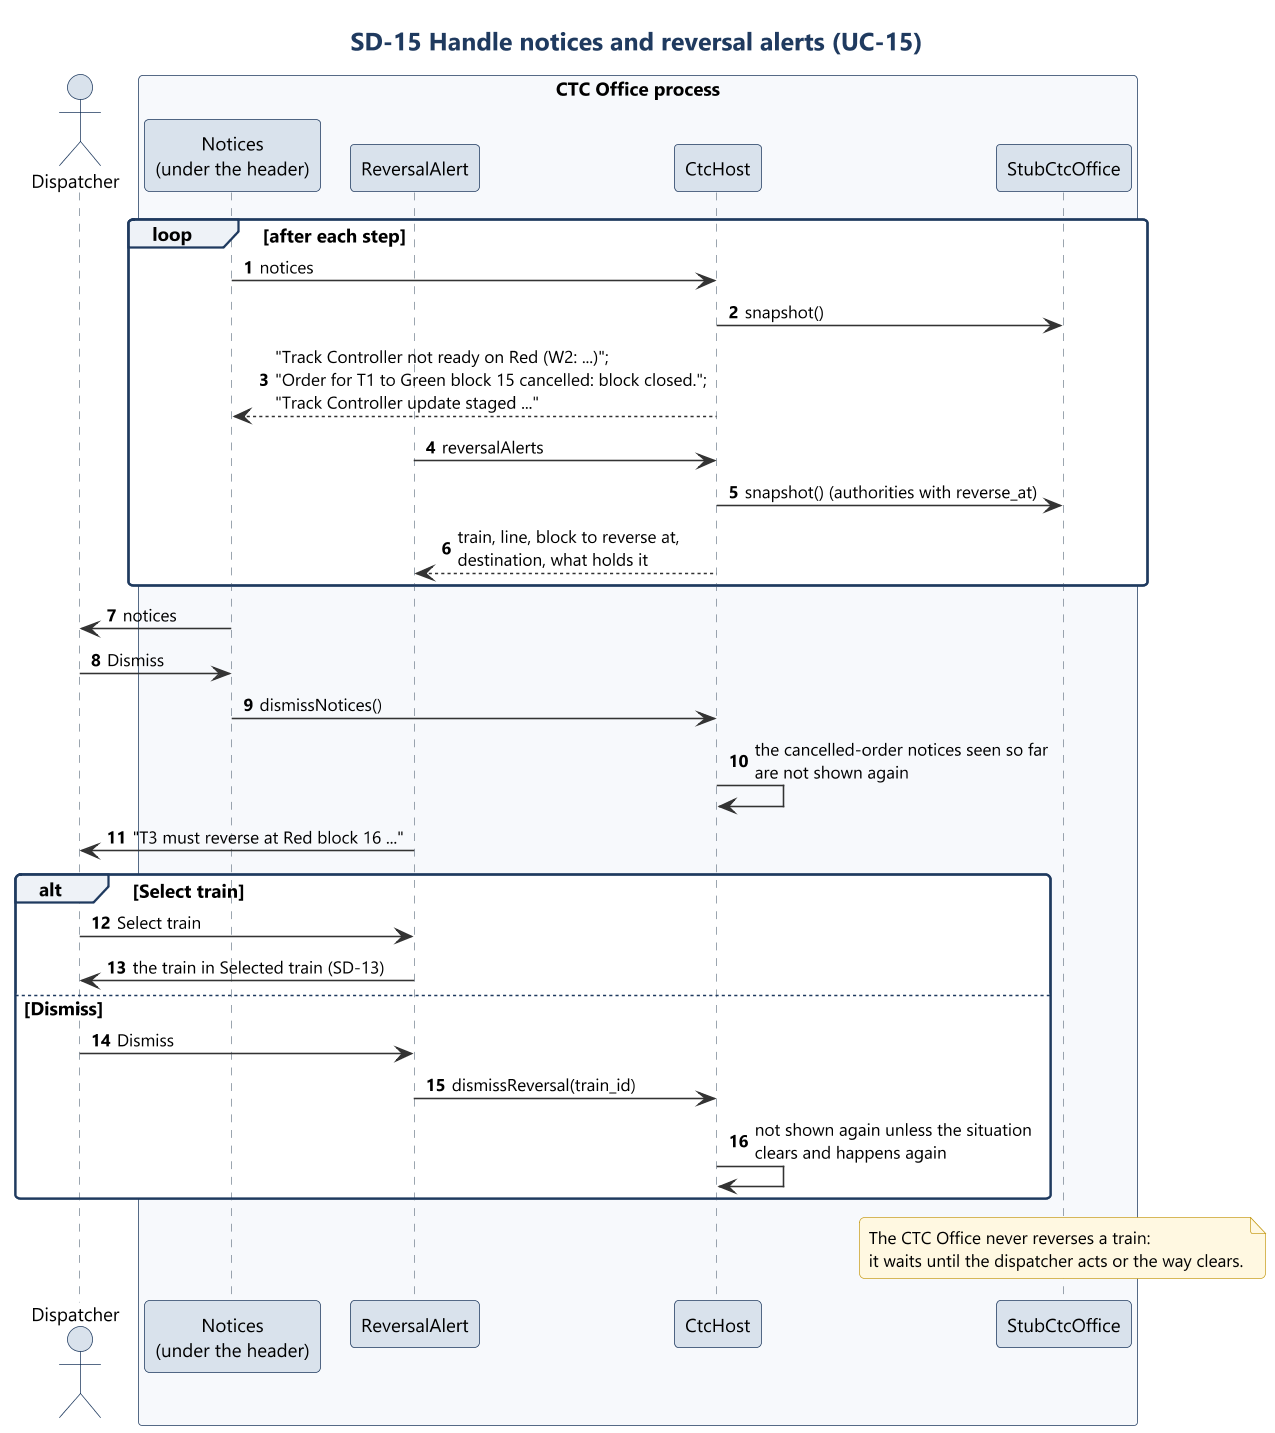

The diagram above was rendered by PlantUML. Its source (embedded in the PNG):
@startuml sd15_notices_alerts
!include ../style.iuml
title SD-15 Handle notices and reversal alerts (UC-15)
autonumber

actor Dispatcher as D
box "CTC Office process" #F7F9FC
participant "Notices\n(under the header)" as N
participant "ReversalAlert" as A
participant "CtcHost" as Host
participant "StubCtcOffice" as Model
end box

loop after each step
  N -> Host : notices
  Host -> Model : snapshot()
  Host --> N : "Track Controller not ready on Red (W2: ...)";\n"Order for T1 to Green block 15 cancelled: block closed.";\n"Track Controller update staged ..."
  A -> Host : reversalAlerts
  Host -> Model : snapshot() (authorities with reverse_at)
  Host --> A : train, line, block to reverse at,\ndestination, what holds it
end
N -> D : notices
D -> N : Dismiss
N -> Host : dismissNotices()
Host -> Host : the cancelled-order notices seen so far\nare not shown again

A -> D : "T3 must reverse at Red block 16 ..."
alt Select train
  D -> A : Select train
  A -> D : the train in Selected train (SD-13)
else Dismiss
  D -> A : Dismiss
  A -> Host : dismissReversal(train_id)
  Host -> Host : not shown again unless the situation\nclears and happens again
end
note over Model
  The CTC Office never reverses a train:
  it waits until the dispatcher acts or the way clears.
end note
@enduml